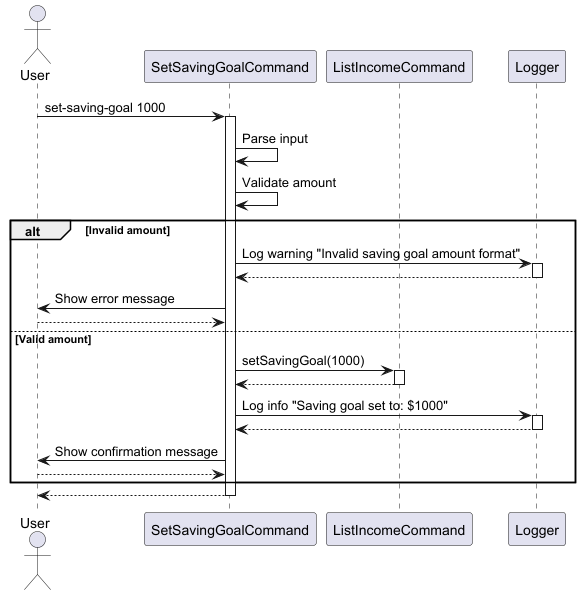

The diagram above was rendered by PlantUML. Its source (embedded in the PNG):
@startuml

actor User
participant "SetSavingGoalCommand" as SSG
participant "ListIncomeCommand" as LIC
participant "Logger" as Log

User -> SSG : set-saving-goal 1000
activate SSG

SSG -> SSG : Parse input
SSG -> SSG : Validate amount

alt Invalid amount
    SSG -> Log : Log warning "Invalid saving goal amount format"
    activate Log
    Log --> SSG
    deactivate Log

    SSG -> User : Show error message
    User --> SSG
else Valid amount
    SSG -> LIC : setSavingGoal(1000)
    activate LIC
    LIC --> SSG
    deactivate LIC

    SSG -> Log : Log info "Saving goal set to: $1000"
    activate Log
    Log --> SSG
    deactivate Log

    SSG -> User : Show confirmation message
    User --> SSG
end

SSG --> User
deactivate SSG

@enduml